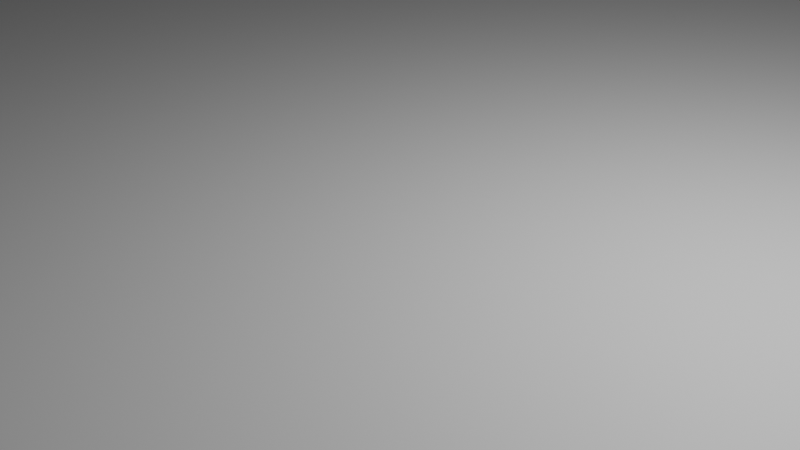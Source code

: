# Source: floor.blend  (saved by Blender 2.80.75; exported with 4.5.12 LTS)
import bpy
from mathutils import Matrix  # noqa: F401  (used for matrix-valued properties, if any)

bpy.ops.wm.read_factory_settings(use_empty=True)
scene = bpy.context.scene
scene.name = 'Scene'

# ---- collections
col_collection = bpy.data.collections.new('Collection'); scene.collection.children.link(col_collection)

# ---- materials (node trees are filled in below, after node groups)
mat_material = bpy.data.materials.new('Material')
mat_material.alpha_threshold = 0.0
mat_material.use_transparent_shadow = False
mat_material.line_color = (0.0, 0.0, 0.0, 1.0)

# ---- material node trees
mat_material.use_nodes = True; mat_material.node_tree.nodes.clear()
_N = mat_material.node_tree.nodes; _L = mat_material.node_tree.links
n0 = _N.new('ShaderNodeOutputMaterial'); n0.name = 'Material Output'; n0.location = (300, 300)
n1 = _N.new('ShaderNodeBsdfPrincipled'); n1.name = 'Principled BSDF'; n1.location = (10, 300)
n1.distribution = 'GGX'
n1.subsurface_method = 'BURLEY'
n1.inputs[2].default_value = 0.4
n1.inputs[3].default_value = 1.45
n1.inputs[27].default_value = (0.0, 0.0, 0.0, 1.0)
n1.inputs[28].default_value = 1.0
_L.new(n1.outputs[0], n0.inputs[0])
n0.is_active_output = True

# ---- world
world_world = bpy.data.worlds.new('World'); scene.world = world_world
world_world.use_nodes = True; world_world.node_tree.nodes.clear()
_N = world_world.node_tree.nodes; _L = world_world.node_tree.links
n0 = _N.new('ShaderNodeOutputWorld'); n0.name = 'World Output'; n0.location = (300, 300)
n1 = _N.new('ShaderNodeBackground'); n1.name = 'Background'; n1.location = (10, 300)
n1.inputs[0].default_value = (0.05088, 0.05088, 0.05088, 1.0)
_L.new(n1.outputs[0], n0.inputs[0])
n0.is_active_output = True
world_world.color = (0.05088, 0.05088, 0.05088)
world_world.use_sun_shadow = False
world_world.sun_shadow_jitter_overblur = 0.0

# ---- cameras
cam_camera = bpy.data.cameras.new('Camera')
cam_camera.clip_end = 100.0
cam_camera.ortho_scale = 7.314

# ---- lights
light_light = bpy.data.lights.new('Light', 'POINT')
light_light.transmission_factor = 0.0
light_light.energy = 1000.0
light_light.shadow_soft_size = 0.1
light_light.shadow_maximum_resolution = 0.006
light_light.use_absolute_resolution = True

# ---- meshes
me_cube = bpy.data.meshes.new('Cube')
me_cube.from_pydata([(1.0, 1.0, 1.0), (1.0, 1.0, -1.0), (1.0, -1.0, 1.0), (1.0, -1.0, -1.0), (-1.0, 1.0, 1.0), (-1.0, 1.0, -1.0), (-1.0, -1.0, 1.0), (-1.0, -1.0, -1.0)], [], [(0, 4, 6, 2), (3, 2, 6, 7), (7, 6, 4, 5), (5, 1, 3, 7), (1, 0, 2, 3), (5, 4, 0, 1)])
_uv = me_cube.uv_layers.new(name='UVMap')
_uv.uv.foreach_set('vector', [0.375, 0.0, 0.625, 0.0, 0.625, 0.25, 0.375, 0.25, 0.375, 0.25, 0.625, 0.25, 0.625, 0.5, 0.375, 0.5, 0.375, 0.5, 0.625, 0.5, 0.625, 0.75, 0.375, 0.75, 0.375, 0.75, 0.625, 0.75, 0.625, 1.0, 0.375, 1.0, 0.125, 0.5, 0.375, 0.5, 0.375, 0.75, 0.125, 0.75, 0.625, 0.5, 0.875, 0.5, 0.875, 0.75, 0.625, 0.75])
me_cube.materials.append(mat_material)
me_cube.use_remesh_preserve_volume = False
me_cube.use_remesh_preserve_attributes = False
me_cube.use_mirror_vertex_groups = False
me_cube.update()

# ---- objects
ob_cube = bpy.data.objects.new('Cube', me_cube)
ob_light = bpy.data.objects.new('Light', light_light)
ob_camera = bpy.data.objects.new('Camera', cam_camera)

# ---- transforms, parenting, visibility, modifiers, constraints
ob_cube.location = (0.0, 0.0, 0.0)
ob_cube.scale = (17.5, 19.92, 0.2771)
ob_cube.lock_rotations_4d = False
ob_cube.empty_display_type = 'ARROWS'
ob_cube.lineart.crease_threshold = 0.0
ob_light.location = (4.076, 1.005, 5.904)
ob_light.rotation_euler = (0.6503, 0.05522, 1.866)
ob_light.lock_rotations_4d = False
ob_light.empty_display_type = 'ARROWS'
ob_light.color = (0.0, 0.0, 0.0, 0.0)
ob_light.lineart.crease_threshold = 0.0
ob_camera.location = (7.359, -6.926, 4.958)
ob_camera.rotation_euler = (1.109, 0.0, 0.8149)
ob_camera.lock_rotations_4d = False
ob_camera.empty_display_type = 'ARROWS'
ob_camera.color = (0.0, 0.0, 0.0, 0.0)
ob_camera.display_type = 'WIRE'
ob_camera.lineart.crease_threshold = 0.0

# ---- collection membership
col_collection.objects.link(ob_cube)
col_collection.objects.link(ob_light)
col_collection.objects.link(ob_camera)

# ---- scene / render settings (as saved in the file)
scene.camera = ob_camera
scene.frame_start = 1; scene.frame_end = 250; scene.frame_set(1)
scene.render.engine = 'BLENDER_EEVEE_NEXT'
scene.cycles.use_denoising = False
scene.cycles.samples = 128
scene.cycles.sampling_pattern = 'TABULATED_SOBOL'
scene.cycles.use_adaptive_sampling = False
scene.cycles.use_light_tree = False
scene.view_settings.view_transform = 'Filmic'
bpy.context.view_layer.update()
